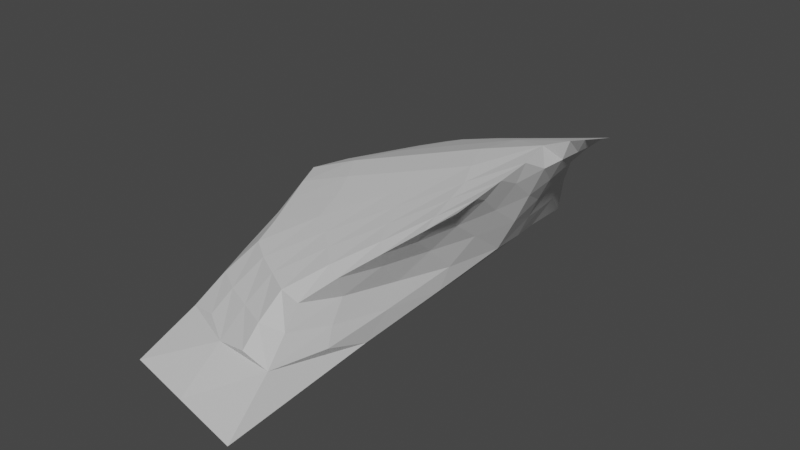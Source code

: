 # Source: basic_jug.blend  (saved by Blender 3.6.11; exported with 4.5.12 LTS)
import bpy
from mathutils import Matrix  # noqa: F401  (used for matrix-valued properties, if any)

bpy.ops.wm.read_factory_settings(use_empty=True)
scene = bpy.context.scene
scene.name = 'Scene'

# ---- collections
col_collection = bpy.data.collections.new('Collection'); scene.collection.children.link(col_collection)

# ---- materials (node trees are filled in below, after node groups)
mat_material = bpy.data.materials.new('Material')
mat_material.alpha_threshold = 0.0
mat_material.use_transparent_shadow = False
mat_material.roughness = 0.5
mat_material.line_color = (0.0, 0.0, 0.0, 1.0)

# ---- node groups
ng_geometry_nodes = bpy.data.node_groups.new('Geometry Nodes', 'GeometryNodeTree')
_s = ng_geometry_nodes.interface.new_socket(name='Geometry', in_out='OUTPUT', socket_type='NodeSocketGeometry')
_s = ng_geometry_nodes.interface.new_socket(name='Geometry', in_out='INPUT', socket_type='NodeSocketGeometry')
ng_geometry_nodes.is_modifier = True
_N = ng_geometry_nodes.nodes; _L = ng_geometry_nodes.links
n0 = _N.new('NodeGroupInput'); n0.name = 'Group Input'; n0.location = (-340, 0)
n1 = _N.new('NodeGroupOutput'); n1.name = 'Group Output'; n1.location = (200, 0)
_L.new(n0.outputs[0], n1.inputs[0])
n1.is_active_output = True

# ---- material node trees
mat_material.use_nodes = True; mat_material.node_tree.nodes.clear()
_N = mat_material.node_tree.nodes; _L = mat_material.node_tree.links
n0 = _N.new('ShaderNodeOutputMaterial'); n0.name = 'Material Output'; n0.location = (300, 300)
n1 = _N.new('ShaderNodeBsdfPrincipled'); n1.name = 'Principled BSDF'; n1.location = (10, 300)
n1.distribution = 'GGX'
n1.subsurface_method = 'RANDOM_WALK_SKIN'
n1.inputs[3].default_value = 1.45
n1.inputs[27].default_value = (0.0, 0.0, 0.0, 1.0)
n1.inputs[28].default_value = 1.0
_L.new(n1.outputs[0], n0.inputs[0])
n0.is_active_output = True

# ---- world
world_world = bpy.data.worlds.new('World'); scene.world = world_world
world_world.use_nodes = True; world_world.node_tree.nodes.clear()
_N = world_world.node_tree.nodes; _L = world_world.node_tree.links
n0 = _N.new('ShaderNodeOutputWorld'); n0.name = 'World Output'; n0.location = (300, 300)
n1 = _N.new('ShaderNodeBackground'); n1.name = 'Background'; n1.location = (10, 300)
n1.inputs[0].default_value = (0.05088, 0.05088, 0.05088, 1.0)
_L.new(n1.outputs[0], n0.inputs[0])
n0.is_active_output = True
world_world.color = (0.05088, 0.05088, 0.05088)
world_world.use_sun_shadow = False
world_world.sun_shadow_jitter_overblur = 0.0

# ---- meshes
me_cube_001 = bpy.data.meshes.new('Cube.001')
me_cube_001.from_pydata([(-1.19, -0.8938, -0.08591), (-1.19, 1.106, -0.08591), (0.007388, 0.07056, 0.4797), (0.1695, 0.1082, 0.9704), (-1.19, 0.1062, -0.08591), (-0.7461, -0.56, 0.5141), (-0.8175, 0.803, 0.4976), (-0.4128, 1.231, 0.08952), (0.2247, 0.5341, 0.8801), (0.1711, -0.4357, 0.8864), (-0.3098, -1.169, 0.0538), (-0.4128, 0.2307, 0.08952), (-0.1938, -0.8866, 0.583), (-0.1977, 1.013, 0.5833), (-1.018, 0.0538, 0.5559), (-1.19, -0.3938, -0.08591), (-1.014, 0.9564, 0.1913), (-0.8012, 1.168, 0.001801), (-0.1661, -0.5566, 0.2604), (-1.19, 0.6062, -0.08591), (-0.9766, -0.7313, 0.199), (-0.7497, -1.032, -0.01606), (-0.3613, -0.4693, 0.07166), (-0.4128, 0.7307, 0.08952), (-0.8012, 0.1684, 0.001801), (-0.4689, -0.7488, 0.5493), (-0.2572, -0.9952, 0.317), (-0.5078, 0.9358, 0.541), (-0.3084, 1.092, 0.3342), (-0.9087, 0.4274, 0.539), (-0.871, -0.2519, 0.5477), (-1.126, 0.07987, 0.2178), (-0.2975, -0.2312, 0.7547), (-0.3345, 0.4603, 0.7458), (-0.003526, -0.6497, 0.7479), (0.2154, 0.347, 0.9284), (0.02394, 0.7625, 0.7442), (-0.4461, 0.08274, 0.7677), (0.1879, -0.1902, 0.9321), (-0.2154, 0.6767, 0.2775), (0.1347, 0.08809, 0.7532), (-0.2276, 0.1413, 0.2458), (-0.08046, -0.4647, 0.5291), (-0.08485, 0.5924, 0.5308), (-1.065, -0.3348, 0.2072), (-1.084, 0.5281, 0.2028), (-0.1368, 0.6341, 0.7496), (-0.6709, 1.065, 0.2565), (0.07144, -0.2989, 0.7504), (-0.6244, -0.9037, 0.2514), (-0.8012, 0.6684, 0.001801), (-0.7754, -0.4316, -0.007129), (-0.1317, -0.461, 0.7561), (0.08677, 0.4425, 0.7486), (-0.06228, -0.2249, 0.3869), (-0.8643, -0.6467, 0.3674), (-0.612, -0.6586, 0.5296), (-0.3459, 0.9934, 0.5654), (-0.856, 0.6262, 0.5213), (-0.9436, -0.09339, 0.5607), (-0.04639, -0.05911, 0.8796), (-0.6059, 0.6396, 0.6164), (-0.1028, -0.7723, 0.6692), (0.2202, 0.4535, 0.9003), (-0.09034, 0.8934, 0.6671), (-0.7756, 0.06568, 0.6549), (0.1778, -0.3302, 0.9055), (0.0795, 0.07788, 0.6249), (-0.1368, -0.7132, 0.5543), (-0.02889, 0.3474, 0.5057), (-0.9225, 0.8825, 0.3544), (-0.3258, -0.839, 0.5691), (-0.2227, -0.931, 0.4666), (-0.6697, 0.8782, 0.5165), (-0.2467, 1.046, 0.4741), (-0.9614, 0.2286, 0.5566), (-0.7984, -0.4105, 0.5347), (-1.089, 0.06385, 0.4002), (-0.5486, -0.4032, 0.6298), (-0.06308, 0.281, 0.8753), (0.09574, -0.5271, 0.8266), (0.2105, 0.2405, 0.9565), (0.1382, 0.6316, 0.8214), (-0.1165, 0.0998, 0.8805), (0.198, -0.05023, 0.9586), (-0.08374, 0.3584, 0.3943), (0.1898, 0.0983, 0.8814), (-0.08868, 0.09879, 0.3717), (-0.02412, -0.2161, 0.5039), (-0.1408, 0.8374, 0.556), (-0.6677, -0.09456, 0.6656), (-0.5933, -0.2508, 0.6522), (-0.3381, -0.0775, 0.7784), (-1.085, -0.1264, 0.26), (-1.005, -0.5248, 0.2456), (-0.9895, -0.2993, 0.3831), (-1.038, 0.7375, 0.2379), (-1.096, 0.2944, 0.2575), (-1.02, 0.4812, 0.376), (-0.05293, 0.7143, 0.7465), (-0.2206, 0.5539, 0.7526), (-0.33, 0.7913, 0.6474), (0.05645, 0.4769, 0.8518), (-0.4717, 1.094, 0.3301), (-0.8296, 1.004, 0.2621), (-0.5927, 1.004, 0.4093), (-0.1316, 0.6073, 0.4165), (-0.2234, 0.8564, 0.3447), (-0.189, 0.8559, 0.4431), (0.03586, -0.4936, 0.7488), (0.107, -0.1043, 0.7521), (-0.002361, -0.3668, 0.6468), (0.1452, -0.231, 0.854), (-0.1784, -0.7561, 0.3291), (-0.1058, -0.4927, 0.4076), (-0.1633, -0.7441, 0.4342), (-0.7847, -0.8039, 0.2657), (-0.4252, -0.9638, 0.3204), (-0.5493, -0.827, 0.4119), (-0.1588, 0.3579, 0.3148), (-0.1363, -0.1671, 0.307), (-0.1977, -0.3473, 0.7606), (-0.06572, -0.5746, 0.7516), (-0.3071, -0.6099, 0.6553), (0.04366, -0.3121, 0.8568), (0.1147, 0.2664, 0.7512), (0.05885, 0.6185, 0.7461), (0.005302, 0.5039, 0.6459), (0.1682, 0.3811, 0.8513), (-0.634, 0.4567, 0.6428), (-0.6881, 0.2591, 0.6609), (-0.3585, 0.2762, 0.7737), (0.1551, 0.5208, 0.8342), (-0.03737, 0.7162, 0.658), (0.04798, 0.2915, 0.6339), (0.06979, -0.4379, 0.8397), (-0.2012, -0.7114, 0.6636), (-0.413, -0.5084, 0.6471), (-0.385, -0.9113, 0.4364), (0.1699, -0.0647, 0.8698), (0.04415, -0.1438, 0.6343), (-0.04887, -0.5899, 0.6593), (-0.7659, 0.953, 0.3791), (0.01373, 0.3851, 0.8691), (-0.455, 0.7227, 0.6361), (-0.205, 0.8599, 0.6587), (-1.061, 0.2706, 0.3896), (-0.9337, -0.479, 0.3731), (-1.045, -0.1197, 0.3931), (-0.9796, 0.6919, 0.3625), (0.09918, 0.5687, 0.8344), (-0.4196, 1.054, 0.4395), (0.1206, -0.3973, 0.8382), (-0.7136, -0.7428, 0.3875), (0.01753, -0.1862, 0.874), (0.1814, 0.2413, 0.8684)], [], [(14, 65, 75), (155, 81, 3, 86), (154, 84, 3, 60), (11, 41, 22), (51, 22, 10, 21), (50, 23, 11, 24), (7, 39, 23), (153, 56, 5, 55), (2, 88, 54), (152, 66, 9, 80), (7, 28, 107, 39), (151, 57, 13, 74), (150, 63, 8, 82), (149, 58, 6, 70), (148, 59, 14, 77), (5, 78, 76), (30, 90, 59), (30, 91, 90), (32, 60, 92), (15, 44, 93, 31, 4), (0, 20, 94, 44, 15), (147, 76, 30, 95), (19, 45, 96, 16, 1), (4, 31, 97, 45, 19), (146, 75, 29, 98), (145, 99, 36, 64), (144, 100, 46, 101), (143, 81, 35, 102), (17, 47, 103, 28, 7), (1, 16, 104, 47, 17), (142, 73, 27, 105), (39, 106, 85), (39, 107, 106), (28, 74, 108), (141, 109, 34, 62), (140, 110, 48, 111), (139, 84, 38, 112), (18, 113, 26, 10), (18, 114, 113), (42, 68, 115), (21, 49, 116, 20, 0), (10, 26, 117, 49, 21), (138, 71, 25, 118), (23, 41, 11), (23, 39, 119, 41), (39, 85, 119), (19, 50, 24, 4), (1, 17, 50, 19), (17, 7, 23, 50), (15, 51, 21, 0), (4, 24, 51, 15), (24, 11, 22, 51), (22, 18, 10), (22, 41, 120, 18), (41, 87, 120), (137, 121, 32, 78), (136, 122, 52, 123), (135, 66, 38, 124), (134, 125, 40, 67), (133, 126, 53, 127), (132, 63, 35, 128), (29, 129, 58), (29, 130, 129), (37, 83, 131), (131, 79, 33), (131, 83, 79), (83, 3, 79), (129, 131, 33), (129, 130, 131), (130, 37, 131), (58, 61, 6), (58, 129, 61), (129, 33, 61), (126, 132, 128, 53), (36, 82, 132, 126), (82, 8, 63, 132), (89, 133, 127, 43), (13, 64, 133, 89), (64, 36, 126, 133), (69, 134, 67, 2), (43, 127, 134, 69), (127, 53, 125, 134), (122, 135, 124, 52), (34, 80, 135, 122), (80, 9, 66, 135), (71, 136, 123, 25), (12, 62, 136, 71), (62, 34, 122, 136), (56, 137, 78, 5), (25, 123, 137, 56), (123, 52, 121, 137), (120, 54, 18), (120, 87, 54), (87, 2, 54), (119, 87, 41), (119, 85, 87), (85, 2, 87), (117, 138, 118, 49), (26, 72, 138, 117), (72, 12, 71, 138), (115, 72, 26), (115, 68, 72), (68, 12, 72), (113, 115, 26), (113, 114, 115), (114, 42, 115), (110, 139, 112, 48), (40, 86, 139, 110), (86, 3, 84, 139), (88, 140, 111, 42), (2, 67, 140, 88), (67, 40, 110, 140), (68, 141, 62, 12), (42, 111, 141, 68), (111, 48, 109, 141), (108, 89, 43), (108, 74, 89), (74, 13, 89), (106, 108, 43), (106, 107, 108), (107, 28, 108), (85, 69, 2), (85, 106, 69), (106, 43, 69), (104, 142, 105, 47), (16, 70, 142, 104), (70, 6, 73, 142), (100, 143, 102, 46), (33, 79, 143, 100), (79, 3, 81, 143), (73, 144, 101, 27), (6, 61, 144, 73), (61, 33, 100, 144), (57, 145, 64, 13), (27, 101, 145, 57), (101, 46, 99, 145), (97, 146, 98, 45), (31, 77, 146, 97), (77, 14, 75, 146), (94, 147, 95, 44), (20, 55, 147, 94), (55, 5, 76, 147), (92, 83, 37), (92, 60, 83), (60, 3, 83), (90, 92, 37), (90, 91, 92), (91, 32, 92), (59, 65, 14), (59, 90, 65), (90, 37, 65), (76, 91, 30), (76, 78, 91), (78, 32, 91), (93, 148, 77, 31), (44, 95, 148, 93), (95, 30, 59, 148), (96, 149, 70, 16), (45, 98, 149, 96), (98, 29, 58, 149), (99, 150, 82, 36), (46, 102, 150, 99), (102, 35, 63, 150), (103, 151, 74, 28), (47, 105, 151, 103), (105, 27, 57, 151), (109, 152, 80, 34), (48, 112, 152, 109), (112, 38, 66, 152), (54, 114, 18), (54, 88, 114), (88, 42, 114), (116, 153, 55, 20), (49, 118, 153, 116), (118, 25, 56, 153), (121, 154, 60, 32), (52, 124, 154, 121), (124, 38, 84, 154), (125, 155, 86, 40), (53, 128, 155, 125), (128, 35, 81, 155), (75, 130, 29), (75, 65, 130), (65, 37, 130)])
_uv = me_cube_001.uv_layers.new(name='UVMap')
_uv.uv.foreach_set('vector', [0.6178, 0.3598, 0.6952, 0.3633, 0.6336, 0.4116, 0.4859, 0.2905, 0.5044, 0.2905, 0.495, 0.3295, 0.4897, 0.3328, 0.938, 0.2889, 0.9968, 0.3291, 0.9901, 0.3759, 0.9208, 0.3265, 0.2311, 0.296, 0.3, 0.3221, 0.2428, 0.5033, 0.1214, 0.4917, 0.2428, 0.5033, 0.2546, 0.7107, 0.1273, 0.6694, 0.1155, 0.166, 0.2311, 0.148, 0.2311, 0.296, 0.1155, 0.314, 0.2311, 4.386e-08, 0.3071, 0.1635, 0.2311, 0.148, 0.6851, 0.1248, 0.7279, 0.1494, 0.689, 0.1785, 0.6412, 0.1532, 0.3918, 0.3425, 0.3862, 0.4271, 0.3618, 0.4302, 0.4658, 0.4796, 0.4894, 0.4595, 0.4853, 0.4908, 0.4577, 0.518, 0.2311, 4.386e-08, 0.2889, 0.04003, 0.3131, 0.11, 0.3071, 0.1635, 0.5709, 0.7436, 0.5323, 0.7173, 0.5354, 0.673, 0.5662, 0.6926, 0.9566, 0.5126, 0.997, 0.4784, 0.9961, 0.5024, 0.9661, 0.5313, 0.6086, 0.5493, 0.6592, 0.5295, 0.6675, 0.5819, 0.6237, 0.6058, 0.5935, 0.3089, 0.639, 0.3163, 0.6178, 0.3598, 0.5821, 0.3631, 0.689, 0.1785, 0.7557, 0.2248, 0.6766, 0.2227, 0.6578, 0.2695, 0.7263, 0.3159, 0.639, 0.3163, 0.6578, 0.2695, 0.7456, 0.2698, 0.7263, 0.3159, 0.8382, 0.2756, 0.9208, 0.3265, 0.8294, 0.321, 0.5044, 0.229, 0.5691, 0.2457, 0.5688, 0.3072, 0.5531, 0.3684, 0.5044, 0.377, 0.5044, 0.08099, 0.5927, 0.1285, 0.5897, 0.1895, 0.5691, 0.2457, 0.5044, 0.229, 0.6225, 0.2027, 0.6766, 0.2227, 0.6578, 0.2695, 0.608, 0.2558, 0.5044, 0.525, 0.5634, 0.5011, 0.5797, 0.5631, 0.5816, 0.628, 0.5044, 0.673, 0.5044, 0.377, 0.5531, 0.3684, 0.5654, 0.4318, 0.5634, 0.5011, 0.5044, 0.525, 0.5889, 0.4244, 0.6336, 0.4116, 0.6464, 0.4705, 0.5988, 0.4868, 0.8541, 0.599, 0.9053, 0.5558, 0.9265, 0.5701, 0.8868, 0.609, 0.7824, 0.5582, 0.8594, 0.5081, 0.8824, 0.5319, 0.8182, 0.5786, 0.9364, 0.458, 1.0, 0.4152, 0.9985, 0.4468, 0.9465, 0.4853, 0.6859, 0.8755, 0.6103, 0.8266, 0.6028, 0.7637, 0.6064, 0.7171, 0.6859, 0.7562, 0.6859, 0.9948, 0.5987, 0.9338, 0.5944, 0.8744, 0.6103, 0.8266, 0.6859, 0.8755, 0.5592, 0.851, 0.5162, 0.8182, 0.5242, 0.7677, 0.565, 0.7973, 0.3071, 0.1635, 0.3466, 0.1836, 0.3569, 0.2575, 0.3071, 0.1635, 0.3131, 0.11, 0.3466, 0.1836, 0.2889, 0.04003, 0.3225, 0.05341, 0.3343, 0.1098, 0.3984, 0.537, 0.4321, 0.5083, 0.4213, 0.5544, 0.385, 0.5909, 0.4205, 0.4053, 0.4517, 0.3932, 0.4419, 0.4507, 0.4094, 0.4712, 0.4829, 0.3811, 0.5013, 0.3765, 0.4953, 0.418, 0.4744, 0.4303, 0.3184, 0.5287, 0.3234, 0.5874, 0.3006, 0.6581, 0.2546, 0.7107, 0.3184, 0.5287, 0.3525, 0.5093, 0.3234, 0.5874, 0.3741, 0.5005, 0.3619, 0.5738, 0.3402, 0.5834, 0.6337, 0.04049, 0.6959, 0.07768, 0.6528, 0.107, 0.5927, 0.1285, 0.5044, 0.08099, 0.763, -1.21e-08, 0.8046, 0.05081, 0.7583, 0.05991, 0.6959, 0.07768, 0.6337, 0.04049, 0.7813, 0.07517, 0.8114, 0.09624, 0.7696, 0.1228, 0.7332, 0.09999, 0.2311, 0.148, 0.3, 0.3221, 0.2311, 0.296, 0.2311, 0.148, 0.3071, 0.1635, 0.327, 0.2578, 0.3, 0.3221, 0.3071, 0.1635, 0.3569, 0.2575, 0.327, 0.2578, 1.416e-08, 0.1841, 0.1155, 0.166, 0.1155, 0.314, 2.812e-08, 0.3321, 3.498e-08, 0.03608, 0.1155, 0.01804, 0.1155, 0.166, 1.416e-08, 0.1841, 0.1155, 0.01804, 0.2311, 4.386e-08, 0.2311, 0.148, 0.1155, 0.166, 4.272e-08, 0.48, 0.1214, 0.4917, 0.1273, 0.6694, 2.288e-08, 0.628, 2.812e-08, 0.3321, 0.1155, 0.314, 0.1214, 0.4917, 4.272e-08, 0.48, 0.1155, 0.314, 0.2311, 0.296, 0.2428, 0.5033, 0.1214, 0.4917, 0.2428, 0.5033, 0.3184, 0.5287, 0.2546, 0.7107, 0.2428, 0.5033, 0.3, 0.3221, 0.3321, 0.4133, 0.3184, 0.5287, 0.3, 0.3221, 0.3528, 0.3344, 0.3321, 0.4133, 0.7952, 0.1937, 0.8666, 0.2413, 0.8382, 0.2756, 0.7557, 0.2248, 0.8557, 0.1339, 0.9023, 0.1742, 0.8844, 0.2078, 0.8254, 0.1638, 0.949, 0.2146, 0.9857, 0.2464, 0.9912, 0.2878, 0.9435, 0.2518, 0.4214, 0.2765, 0.4537, 0.2835, 0.4593, 0.3363, 0.4289, 0.3398, 0.4013, 0.1505, 0.438, 0.1792, 0.4458, 0.2314, 0.4114, 0.2135, 0.4746, 0.2079, 0.5002, 0.2277, 0.5023, 0.2591, 0.4802, 0.2492, 0.6464, 0.4705, 0.7333, 0.4792, 0.6592, 0.5295, 0.6464, 0.4705, 0.7202, 0.4206, 0.7333, 0.4792, 0.7983, 0.3683, 0.9014, 0.3734, 0.8233, 0.4257, 0.8233, 0.4257, 0.9157, 0.4271, 0.8271, 0.4803, 0.8233, 0.4257, 0.9014, 0.3734, 0.9157, 0.4271, 0.9014, 0.3734, 0.9901, 0.3759, 0.9157, 0.4271, 0.7333, 0.4792, 0.8233, 0.4257, 0.8271, 0.4803, 0.7333, 0.4792, 0.7202, 0.4206, 0.8233, 0.4257, 0.7202, 0.4206, 0.7983, 0.3683, 0.8233, 0.4257, 0.6592, 0.5295, 0.7384, 0.5334, 0.6675, 0.5819, 0.6592, 0.5295, 0.7333, 0.4792, 0.7384, 0.5334, 0.7333, 0.4792, 0.8271, 0.4803, 0.7384, 0.5334, 0.438, 0.1792, 0.4746, 0.2079, 0.4802, 0.2492, 0.4458, 0.2314, 0.4283, 0.1365, 0.4685, 0.1752, 0.4746, 0.2079, 0.438, 0.1792, 0.4685, 0.1752, 0.499, 0.2039, 0.5002, 0.2277, 0.4746, 0.2079, 0.361, 0.1149, 0.4013, 0.1505, 0.4114, 0.2135, 0.3731, 0.1876, 0.349, 0.06271, 0.3881, 0.0979, 0.4013, 0.1505, 0.361, 0.1149, 0.3881, 0.0979, 0.4283, 0.1365, 0.438, 0.1792, 0.4013, 0.1505, 0.3852, 0.2603, 0.4214, 0.2765, 0.4289, 0.3398, 0.3918, 0.3425, 0.3731, 0.1876, 0.4114, 0.2135, 0.4214, 0.2765, 0.3852, 0.2603, 0.4114, 0.2135, 0.4458, 0.2314, 0.4537, 0.2835, 0.4214, 0.2765, 0.9023, 0.1742, 0.949, 0.2146, 0.9435, 0.2518, 0.8844, 0.2078, 0.9192, 0.1521, 0.9548, 0.1882, 0.949, 0.2146, 0.9023, 0.1742, 0.9548, 0.1882, 0.9819, 0.2152, 0.9857, 0.2464, 0.949, 0.2146, 0.8114, 0.09624, 0.8557, 0.1339, 0.8254, 0.1638, 0.7696, 0.1228, 0.8495, 0.08225, 0.8836, 0.1159, 0.8557, 0.1339, 0.8114, 0.09624, 0.8836, 0.1159, 0.9192, 0.1521, 0.9023, 0.1742, 0.8557, 0.1339, 0.7279, 0.1494, 0.7952, 0.1937, 0.7557, 0.2248, 0.689, 0.1785, 0.7696, 0.1228, 0.8254, 0.1638, 0.7952, 0.1937, 0.7279, 0.1494, 0.8254, 0.1638, 0.8844, 0.2078, 0.8666, 0.2413, 0.7952, 0.1937, 0.3321, 0.4133, 0.3618, 0.4302, 0.3184, 0.5287, 0.3321, 0.4133, 0.3528, 0.3344, 0.3618, 0.4302, 0.3528, 0.3344, 0.3918, 0.3425, 0.3618, 0.4302, 0.327, 0.2578, 0.3528, 0.3344, 0.3, 0.3221, 0.327, 0.2578, 0.3569, 0.2575, 0.3528, 0.3344, 0.3569, 0.2575, 0.3918, 0.3425, 0.3528, 0.3344, 0.7583, 0.05991, 0.7813, 0.07517, 0.7332, 0.09999, 0.6959, 0.07768, 0.8046, 0.05081, 0.8295, 0.06942, 0.7813, 0.07517, 0.7583, 0.05991, 0.8295, 0.06942, 0.8495, 0.08225, 0.8114, 0.09624, 0.7813, 0.07517, 0.3402, 0.5834, 0.3281, 0.6385, 0.3006, 0.6581, 0.3402, 0.5834, 0.3619, 0.5738, 0.3281, 0.6385, 0.3619, 0.5738, 0.35, 0.6249, 0.3281, 0.6385, 0.3234, 0.5874, 0.3402, 0.5834, 0.3006, 0.6581, 0.3234, 0.5874, 0.3525, 0.5093, 0.3402, 0.5834, 0.3525, 0.5093, 0.3741, 0.5005, 0.3402, 0.5834, 0.4517, 0.3932, 0.4829, 0.3811, 0.4744, 0.4303, 0.4419, 0.4507, 0.4593, 0.3363, 0.4897, 0.3328, 0.4829, 0.3811, 0.4517, 0.3932, 0.4897, 0.3328, 0.495, 0.3295, 0.5013, 0.3765, 0.4829, 0.3811, 0.3862, 0.4271, 0.4205, 0.4053, 0.4094, 0.4712, 0.3741, 0.5005, 0.3918, 0.3425, 0.4289, 0.3398, 0.4205, 0.4053, 0.3862, 0.4271, 0.4289, 0.3398, 0.4593, 0.3363, 0.4517, 0.3932, 0.4205, 0.4053, 0.3619, 0.5738, 0.3984, 0.537, 0.385, 0.5909, 0.35, 0.6249, 0.3741, 0.5005, 0.4094, 0.4712, 0.3984, 0.537, 0.3619, 0.5738, 0.4094, 0.4712, 0.4419, 0.4507, 0.4321, 0.5083, 0.3984, 0.537, 0.3343, 0.1098, 0.361, 0.1149, 0.3731, 0.1876, 0.3343, 0.1098, 0.3225, 0.05341, 0.361, 0.1149, 0.3225, 0.05341, 0.349, 0.06271, 0.361, 0.1149, 0.3466, 0.1836, 0.3343, 0.1098, 0.3731, 0.1876, 0.3466, 0.1836, 0.3131, 0.11, 0.3343, 0.1098, 0.3131, 0.11, 0.2889, 0.04003, 0.3343, 0.1098, 0.3569, 0.2575, 0.3852, 0.2603, 0.3918, 0.3425, 0.3569, 0.2575, 0.3466, 0.1836, 0.3852, 0.2603, 0.3466, 0.1836, 0.3731, 0.1876, 0.3852, 0.2603, 0.5944, 0.8744, 0.5592, 0.851, 0.565, 0.7973, 0.6103, 0.8266, 0.5987, 0.9338, 0.5493, 0.9006, 0.5592, 0.851, 0.5944, 0.8744, 0.5493, 0.9006, 0.5044, 0.8652, 0.5162, 0.8182, 0.5592, 0.851, 0.8594, 0.5081, 0.9364, 0.458, 0.9465, 0.4853, 0.8824, 0.5319, 0.8271, 0.4803, 0.9157, 0.4271, 0.9364, 0.458, 0.8594, 0.5081, 0.9157, 0.4271, 0.9901, 0.3759, 1.0, 0.4152, 0.9364, 0.458, 0.7105, 0.6043, 0.7824, 0.5582, 0.8182, 0.5786, 0.758, 0.6214, 0.6675, 0.5819, 0.7384, 0.5334, 0.7824, 0.5582, 0.7105, 0.6043, 0.7384, 0.5334, 0.8271, 0.4803, 0.8594, 0.5081, 0.7824, 0.5582, 0.8054, 0.6386, 0.8541, 0.599, 0.8868, 0.609, 0.8484, 0.6445, 0.758, 0.6214, 0.8182, 0.5786, 0.8541, 0.599, 0.8054, 0.6386, 0.8182, 0.5786, 0.8824, 0.5319, 0.9053, 0.5558, 0.8541, 0.599, 0.5654, 0.4318, 0.5889, 0.4244, 0.5988, 0.4868, 0.5634, 0.5011, 0.5531, 0.3684, 0.5821, 0.3631, 0.5889, 0.4244, 0.5654, 0.4318, 0.5821, 0.3631, 0.6178, 0.3598, 0.6336, 0.4116, 0.5889, 0.4244, 0.5897, 0.1895, 0.6225, 0.2027, 0.608, 0.2558, 0.5691, 0.2457, 0.5927, 0.1285, 0.6412, 0.1532, 0.6225, 0.2027, 0.5897, 0.1895, 0.6412, 0.1532, 0.689, 0.1785, 0.6766, 0.2227, 0.6225, 0.2027, 0.8294, 0.321, 0.9014, 0.3734, 0.7983, 0.3683, 0.8294, 0.321, 0.9208, 0.3265, 0.9014, 0.3734, 0.9208, 0.3265, 0.9901, 0.3759, 0.9014, 0.3734, 0.7263, 0.3159, 0.8294, 0.321, 0.7983, 0.3683, 0.7263, 0.3159, 0.7456, 0.2698, 0.8294, 0.321, 0.7456, 0.2698, 0.8382, 0.2756, 0.8294, 0.321, 0.639, 0.3163, 0.6952, 0.3633, 0.6178, 0.3598, 0.639, 0.3163, 0.7263, 0.3159, 0.6952, 0.3633, 0.7263, 0.3159, 0.7983, 0.3683, 0.6952, 0.3633, 0.6766, 0.2227, 0.7456, 0.2698, 0.6578, 0.2695, 0.6766, 0.2227, 0.7557, 0.2248, 0.7456, 0.2698, 0.7557, 0.2248, 0.8382, 0.2756, 0.7456, 0.2698, 0.5688, 0.3072, 0.5935, 0.3089, 0.5821, 0.3631, 0.5531, 0.3684, 0.5691, 0.2457, 0.608, 0.2558, 0.5935, 0.3089, 0.5688, 0.3072, 0.608, 0.2558, 0.6578, 0.2695, 0.639, 0.3163, 0.5935, 0.3089, 0.5797, 0.5631, 0.6086, 0.5493, 0.6237, 0.6058, 0.5816, 0.628, 0.5634, 0.5011, 0.5988, 0.4868, 0.6086, 0.5493, 0.5797, 0.5631, 0.5988, 0.4868, 0.6464, 0.4705, 0.6592, 0.5295, 0.6086, 0.5493, 0.9053, 0.5558, 0.9566, 0.5126, 0.9661, 0.5313, 0.9265, 0.5701, 0.8824, 0.5319, 0.9465, 0.4853, 0.9566, 0.5126, 0.9053, 0.5558, 0.9465, 0.4853, 0.9985, 0.4468, 0.997, 0.4784, 0.9566, 0.5126, 0.6028, 0.7637, 0.5709, 0.7436, 0.5662, 0.6926, 0.6064, 0.7171, 0.6103, 0.8266, 0.565, 0.7973, 0.5709, 0.7436, 0.6028, 0.7637, 0.565, 0.7973, 0.5242, 0.7677, 0.5323, 0.7173, 0.5709, 0.7436, 0.4321, 0.5083, 0.4658, 0.4796, 0.4577, 0.518, 0.4213, 0.5544, 0.4419, 0.4507, 0.4744, 0.4303, 0.4658, 0.4796, 0.4321, 0.5083, 0.4744, 0.4303, 0.4953, 0.418, 0.4894, 0.4595, 0.4658, 0.4796, 0.3618, 0.4302, 0.3525, 0.5093, 0.3184, 0.5287, 0.3618, 0.4302, 0.3862, 0.4271, 0.3525, 0.5093, 0.3862, 0.4271, 0.3741, 0.5005, 0.3525, 0.5093, 0.6528, 0.107, 0.6851, 0.1248, 0.6412, 0.1532, 0.5927, 0.1285, 0.6959, 0.07768, 0.7332, 0.09999, 0.6851, 0.1248, 0.6528, 0.107, 0.7332, 0.09999, 0.7696, 0.1228, 0.7279, 0.1494, 0.6851, 0.1248, 0.8666, 0.2413, 0.938, 0.2889, 0.9208, 0.3265, 0.8382, 0.2756, 0.8844, 0.2078, 0.9435, 0.2518, 0.938, 0.2889, 0.8666, 0.2413, 0.9435, 0.2518, 0.9912, 0.2878, 0.9968, 0.3291, 0.938, 0.2889, 0.4537, 0.2835, 0.4859, 0.2905, 0.4897, 0.3328, 0.4593, 0.3363, 0.4458, 0.2314, 0.4802, 0.2492, 0.4859, 0.2905, 0.4537, 0.2835, 0.4802, 0.2492, 0.5023, 0.2591, 0.5044, 0.2905, 0.4859, 0.2905, 0.6336, 0.4116, 0.7202, 0.4206, 0.6464, 0.4705, 0.6336, 0.4116, 0.6952, 0.3633, 0.7202, 0.4206, 0.6952, 0.3633, 0.7983, 0.3683, 0.7202, 0.4206])
me_cube_001.materials.append(mat_material)
me_cube_001.update()

# ---- objects
ob_cube = bpy.data.objects.new('Cube', me_cube_001)

# ---- transforms, parenting, visibility, modifiers, constraints
ob_cube.location = (0.0, 0.0, 0.0)
_m = ob_cube.modifiers.new('GeometryNodes', 'NODES')
_m.node_group = ng_geometry_nodes

# ---- collection membership
col_collection.objects.link(ob_cube)

# ---- scene / render settings (as saved in the file)
scene.frame_start = 1; scene.frame_end = 250; scene.frame_set(1)
scene.render.engine = 'BLENDER_EEVEE_NEXT'
scene.cycles.sampling_pattern = 'TABULATED_SOBOL'
scene.view_settings.view_transform = 'Filmic'
bpy.context.view_layer.update()

# ---- added for rendering (the .blend has no active camera and no usable light): camera, sun
cam_auto = bpy.data.cameras.new('AutoCamera')
cam_auto.lens = 50.0
cam_auto.sensor_width = 36.0
cam_auto.clip_end = 1000.0
ob_auto_camera = bpy.data.objects.new('AutoCamera', cam_auto)
scene.collection.objects.link(ob_auto_camera)
ob_auto_camera.location = (2.27407, -3.27712, 2.64746)
ob_auto_camera.rotation_euler = (1.09748, -7.21219e-08, 0.694738)
scene.camera = ob_auto_camera
light_auto_sun = bpy.data.lights.new('AutoSun', 'SUN')
light_auto_sun.energy = 3.0
light_auto_sun.angle = 0.0523599
ob_auto_sun = bpy.data.objects.new('AutoSun', light_auto_sun)
scene.collection.objects.link(ob_auto_sun)
ob_auto_sun.rotation_euler = (0.872665, 0.174533, 0.523599)
bpy.context.view_layer.update()
